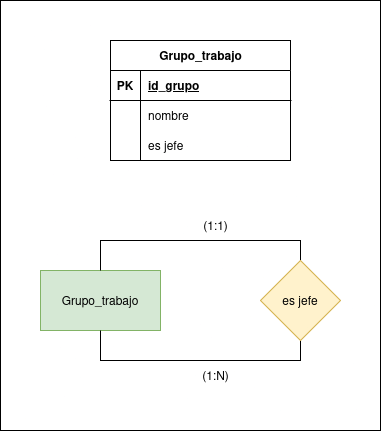

The diagram above was exported from draw.io. Its source (the exported page's mxGraphModel, read from the mxfile embedded in the PNG):
<mxGraphModel dx="1607" dy="949" grid="1" gridSize="10" guides="1" tooltips="1" connect="1" arrows="1" fold="1" page="1" pageScale="1" pageWidth="850" pageHeight="1100" math="0" shadow="0">
  <root>
    <mxCell id="0" />
    <mxCell id="1" parent="0" />
    <mxCell id="W6q4LjrihfKNPNCk5p_2-56" value="" style="group" vertex="1" connectable="0" parent="1">
      <mxGeometry width="380" height="430" as="geometry" />
    </mxCell>
    <mxCell id="W6q4LjrihfKNPNCk5p_2-55" value="" style="rounded=0;whiteSpace=wrap;html=1;" vertex="1" parent="W6q4LjrihfKNPNCk5p_2-56">
      <mxGeometry width="380" height="430" as="geometry" />
    </mxCell>
    <mxCell id="W6q4LjrihfKNPNCk5p_2-36" value="Grupo_trabajo" style="rounded=0;whiteSpace=wrap;html=1;fillColor=#d5e8d4;strokeColor=#82b366;" vertex="1" parent="W6q4LjrihfKNPNCk5p_2-56">
      <mxGeometry x="40" y="270" width="120" height="60" as="geometry" />
    </mxCell>
    <mxCell id="W6q4LjrihfKNPNCk5p_2-38" style="edgeStyle=orthogonalEdgeStyle;rounded=0;orthogonalLoop=1;jettySize=auto;html=1;exitX=0.5;exitY=0;exitDx=0;exitDy=0;entryX=0.5;entryY=0;entryDx=0;entryDy=0;endArrow=none;startFill=0;" edge="1" parent="W6q4LjrihfKNPNCk5p_2-56" source="W6q4LjrihfKNPNCk5p_2-37" target="W6q4LjrihfKNPNCk5p_2-36">
      <mxGeometry relative="1" as="geometry" />
    </mxCell>
    <mxCell id="W6q4LjrihfKNPNCk5p_2-39" style="edgeStyle=orthogonalEdgeStyle;rounded=0;orthogonalLoop=1;jettySize=auto;html=1;exitX=0.5;exitY=1;exitDx=0;exitDy=0;entryX=0.5;entryY=1;entryDx=0;entryDy=0;endArrow=none;startFill=0;" edge="1" parent="W6q4LjrihfKNPNCk5p_2-56" source="W6q4LjrihfKNPNCk5p_2-37" target="W6q4LjrihfKNPNCk5p_2-36">
      <mxGeometry relative="1" as="geometry" />
    </mxCell>
    <mxCell id="W6q4LjrihfKNPNCk5p_2-37" value="es jefe" style="rhombus;whiteSpace=wrap;html=1;fillColor=#fff2cc;strokeColor=#d6b656;" vertex="1" parent="W6q4LjrihfKNPNCk5p_2-56">
      <mxGeometry x="260" y="260" width="80" height="80" as="geometry" />
    </mxCell>
    <mxCell id="W6q4LjrihfKNPNCk5p_2-40" value="(1:1)" style="text;html=1;align=center;verticalAlign=middle;resizable=0;points=[];autosize=1;strokeColor=none;fillColor=none;" vertex="1" parent="W6q4LjrihfKNPNCk5p_2-56">
      <mxGeometry x="190" y="210" width="50" height="30" as="geometry" />
    </mxCell>
    <mxCell id="W6q4LjrihfKNPNCk5p_2-41" value="(1:N)" style="text;html=1;align=center;verticalAlign=middle;resizable=0;points=[];autosize=1;strokeColor=none;fillColor=none;" vertex="1" parent="W6q4LjrihfKNPNCk5p_2-56">
      <mxGeometry x="190" y="360" width="50" height="30" as="geometry" />
    </mxCell>
    <mxCell id="W6q4LjrihfKNPNCk5p_2-42" value="Grupo_trabajo" style="shape=table;startSize=30;container=1;collapsible=1;childLayout=tableLayout;fixedRows=1;rowLines=0;fontStyle=1;align=center;resizeLast=1;html=1;" vertex="1" parent="W6q4LjrihfKNPNCk5p_2-56">
      <mxGeometry x="110" y="40" width="180" height="120" as="geometry" />
    </mxCell>
    <mxCell id="W6q4LjrihfKNPNCk5p_2-43" value="" style="shape=tableRow;horizontal=0;startSize=0;swimlaneHead=0;swimlaneBody=0;fillColor=none;collapsible=0;dropTarget=0;points=[[0,0.5],[1,0.5]];portConstraint=eastwest;top=0;left=0;right=0;bottom=1;" vertex="1" parent="W6q4LjrihfKNPNCk5p_2-42">
      <mxGeometry y="30" width="180" height="30" as="geometry" />
    </mxCell>
    <mxCell id="W6q4LjrihfKNPNCk5p_2-44" value="PK" style="shape=partialRectangle;connectable=0;fillColor=none;top=0;left=0;bottom=0;right=0;fontStyle=1;overflow=hidden;whiteSpace=wrap;html=1;" vertex="1" parent="W6q4LjrihfKNPNCk5p_2-43">
      <mxGeometry width="30" height="30" as="geometry">
        <mxRectangle width="30" height="30" as="alternateBounds" />
      </mxGeometry>
    </mxCell>
    <mxCell id="W6q4LjrihfKNPNCk5p_2-45" value="id_grupo" style="shape=partialRectangle;connectable=0;fillColor=none;top=0;left=0;bottom=0;right=0;align=left;spacingLeft=6;fontStyle=5;overflow=hidden;whiteSpace=wrap;html=1;" vertex="1" parent="W6q4LjrihfKNPNCk5p_2-43">
      <mxGeometry x="30" width="150" height="30" as="geometry">
        <mxRectangle width="150" height="30" as="alternateBounds" />
      </mxGeometry>
    </mxCell>
    <mxCell id="W6q4LjrihfKNPNCk5p_2-46" value="" style="shape=tableRow;horizontal=0;startSize=0;swimlaneHead=0;swimlaneBody=0;fillColor=none;collapsible=0;dropTarget=0;points=[[0,0.5],[1,0.5]];portConstraint=eastwest;top=0;left=0;right=0;bottom=0;" vertex="1" parent="W6q4LjrihfKNPNCk5p_2-42">
      <mxGeometry y="60" width="180" height="30" as="geometry" />
    </mxCell>
    <mxCell id="W6q4LjrihfKNPNCk5p_2-47" value="" style="shape=partialRectangle;connectable=0;fillColor=none;top=0;left=0;bottom=0;right=0;editable=1;overflow=hidden;whiteSpace=wrap;html=1;" vertex="1" parent="W6q4LjrihfKNPNCk5p_2-46">
      <mxGeometry width="30" height="30" as="geometry">
        <mxRectangle width="30" height="30" as="alternateBounds" />
      </mxGeometry>
    </mxCell>
    <mxCell id="W6q4LjrihfKNPNCk5p_2-48" value="nombre" style="shape=partialRectangle;connectable=0;fillColor=none;top=0;left=0;bottom=0;right=0;align=left;spacingLeft=6;overflow=hidden;whiteSpace=wrap;html=1;" vertex="1" parent="W6q4LjrihfKNPNCk5p_2-46">
      <mxGeometry x="30" width="150" height="30" as="geometry">
        <mxRectangle width="150" height="30" as="alternateBounds" />
      </mxGeometry>
    </mxCell>
    <mxCell id="W6q4LjrihfKNPNCk5p_2-49" value="" style="shape=tableRow;horizontal=0;startSize=0;swimlaneHead=0;swimlaneBody=0;fillColor=none;collapsible=0;dropTarget=0;points=[[0,0.5],[1,0.5]];portConstraint=eastwest;top=0;left=0;right=0;bottom=0;" vertex="1" parent="W6q4LjrihfKNPNCk5p_2-42">
      <mxGeometry y="90" width="180" height="30" as="geometry" />
    </mxCell>
    <mxCell id="W6q4LjrihfKNPNCk5p_2-50" value="" style="shape=partialRectangle;connectable=0;fillColor=none;top=0;left=0;bottom=0;right=0;editable=1;overflow=hidden;whiteSpace=wrap;html=1;" vertex="1" parent="W6q4LjrihfKNPNCk5p_2-49">
      <mxGeometry width="30" height="30" as="geometry">
        <mxRectangle width="30" height="30" as="alternateBounds" />
      </mxGeometry>
    </mxCell>
    <mxCell id="W6q4LjrihfKNPNCk5p_2-51" value="es jefe" style="shape=partialRectangle;connectable=0;fillColor=none;top=0;left=0;bottom=0;right=0;align=left;spacingLeft=6;overflow=hidden;whiteSpace=wrap;html=1;" vertex="1" parent="W6q4LjrihfKNPNCk5p_2-49">
      <mxGeometry x="30" width="150" height="30" as="geometry">
        <mxRectangle width="150" height="30" as="alternateBounds" />
      </mxGeometry>
    </mxCell>
  </root>
</mxGraphModel>